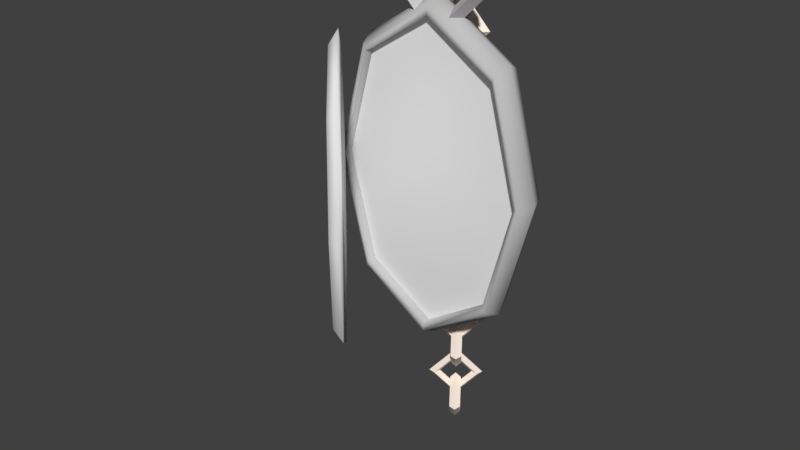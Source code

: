 # Source: Locket.blend  (saved by Blender 2.79.0; exported with 4.5.12 LTS)
import bpy
from mathutils import Matrix  # noqa: F401  (used for matrix-valued properties, if any)

bpy.ops.wm.read_factory_settings(use_empty=True)
scene = bpy.context.scene
scene.name = 'Scene'

# ---- collections
col_collection_1 = bpy.data.collections.new('Collection 1'); scene.collection.children.link(col_collection_1)

# ---- materials (node trees are filled in below, after node groups)
mat_silver = bpy.data.materials.new('Silver')
mat_silver.alpha_threshold = 0.0
mat_silver.use_transparent_shadow = False
mat_silver.diffuse_color = (0.5271, 0.5271, 0.5271, 1.0)
mat_silver.specular_color = (0.5271, 0.5271, 0.5271)
mat_silver.roughness = 0.5
mat_silver.specular_intensity = 0.8
mat_white_gold = bpy.data.materials.new('White Gold')
mat_white_gold.alpha_threshold = 0.0
mat_white_gold.use_transparent_shadow = False
mat_white_gold.diffuse_color = (1.0, 0.8788, 0.7666, 1.0)
mat_white_gold.roughness = 0.5

# ---- material node trees

# ---- world
world_world = bpy.data.worlds.new('World'); scene.world = world_world
world_world.color = (0.05088, 0.05088, 0.05088)
world_world.use_sun_shadow = False
world_world.sun_shadow_jitter_overblur = 0.0
world_world.cycles.sampling_method = 'MANUAL'

# ---- meshes
me_torus = bpy.data.meshes.new('Torus')
me_torus.from_pydata([(1.25, 0.0, 0.0), (1.0, 0.0, 0.25), (0.75, 0.0, 3.062e-17), (1.0, 0.0, -0.25), (9.437e-08, 1.25, 0.0), (7.55e-08, 1.0, 0.25), (5.662e-08, 0.75, 3.062e-17), (7.55e-08, 1.0, -0.25), (-1.25, 1.093e-07, 0.0), (-1.0, 8.742e-08, 0.25), (-0.75, 6.557e-08, 3.062e-17), (-1.0, 8.742e-08, -0.25), (0.4816, -0.5184, 0.25), (0.3612, -0.3888, 3.062e-17), (0.6021, -0.6479, 0.0), (0.4816, -0.5184, -0.25), (-0.5847, -0.6653, 0.0), (-0.4678, -0.5322, -0.25), (-0.4678, -0.5322, 0.25), (-0.3508, -0.3992, 3.062e-17)], [], [(0, 4, 5, 1), (1, 5, 6, 2), (2, 6, 7, 3), (3, 7, 4, 0), (4, 8, 9, 5), (5, 9, 10, 6), (6, 10, 11, 7), (7, 11, 8, 4), (14, 0, 1, 12), (12, 1, 2, 13), (13, 2, 3, 15), (15, 3, 0, 14), (17, 19, 18, 16), (15, 14, 12, 13), (11, 17, 16, 8), (10, 19, 17, 11), (9, 18, 19, 10), (8, 16, 18, 9)])
_uv = me_torus.uv_layers.new(name='UVMap')
_uv.uv.foreach_set('vector', [0.307, 0.0, 0.307, 0.7014, 0.1904, 0.6312, 0.1904, 0.07014, 1.362e-07, 0.5607, 0.0, 2.365e-08, 0.0952, 0.07266, 0.0952, 0.4932, 0.0952, 0.4932, 0.0952, 0.07266, 0.1904, 0.0, 0.1904, 0.5607, 0.5402, 0.6312, 0.5402, 0.07014, 0.6568, 0.0, 0.6568, 0.7014, 0.4236, 0.7014, 0.4236, 0.0, 0.5402, 0.07014, 0.5402, 0.6312, 0.89, 0.373, 0.89, 0.9341, 0.7734, 0.864, 0.7734, 0.4432, 0.6568, 0.864, 0.6568, 0.4432, 0.7734, 0.373, 0.7734, 0.9341, 0.4236, 0.07014, 0.4236, 0.6312, 0.307, 0.7014, 0.307, 0.0, 0.9638, 0.0, 0.9638, 0.3636, 0.8472, 0.2934, 0.8472, 0.002574, 0.6568, 0.7014, 0.6568, 0.9922, 0.5402, 0.9221, 0.5402, 0.7039, 0.4236, 0.9896, 0.4236, 0.7715, 0.5402, 0.7014, 0.5402, 0.9922, 0.0, 0.9217, 7.944e-08, 0.6309, 0.1166, 0.5607, 0.1166, 0.9243, 0.89, 0.535, 0.9899, 0.5499, 0.9899, 0.6591, 0.89, 0.6441, 1.0, 0.373, 1.0, 0.4945, 0.89, 0.535, 0.89, 0.4135, 0.6568, 0.3055, 0.6568, 0.007091, 0.752, 0.0, 0.752, 0.373, 0.307, 0.9299, 0.307, 0.7059, 0.4236, 0.7014, 0.4236, 1.0, 0.307, 0.7014, 0.307, 1.0, 0.1904, 0.9955, 0.1904, 0.7715, 0.752, 0.373, 0.752, 0.0, 0.8472, 0.007091, 0.8472, 0.3055])
me_torus.materials.append(mat_silver)
me_torus.use_remesh_preserve_volume = False
me_torus.use_remesh_preserve_attributes = False
me_torus.use_mirror_vertex_groups = False
me_torus.update()
me_torus_028 = bpy.data.meshes.new('Torus.028')
me_torus_028.from_pydata([(1.25, 0.0, 0.0), (1.0, 0.0, 0.25), (0.75, 0.0, 3.062e-17), (1.0, 0.0, -0.25), (9.437e-08, 1.25, 0.0), (7.55e-08, 1.0, 0.25), (5.662e-08, 0.75, 3.062e-17), (7.55e-08, 1.0, -0.25), (-1.25, 1.093e-07, 0.0), (-1.0, 8.742e-08, 0.25), (-0.75, 6.557e-08, 3.062e-17), (-1.0, 8.742e-08, -0.25), (9.437e-08, -1.25, 0.0), (7.55e-08, -1.0, 0.25), (5.662e-08, -0.75, 3.062e-17), (7.55e-08, -1.0, -0.25)], [], [(0, 4, 5, 1), (1, 5, 6, 2), (2, 6, 7, 3), (3, 7, 4, 0), (4, 8, 9, 5), (5, 9, 10, 6), (6, 10, 11, 7), (7, 11, 8, 4), (8, 12, 13, 9), (9, 13, 14, 10), (10, 14, 15, 11), (11, 15, 12, 8), (12, 0, 1, 13), (13, 1, 2, 14), (14, 2, 3, 15), (15, 3, 0, 12)])
_uv = me_torus_028.uv_layers.new(name='UVMap')
_uv.uv.foreach_set('vector', [0.1, 0.0, 0.1, 0.5556, 1.46e-07, 0.5, 0.0, 0.05556, 0.3, 0.5556, 0.3, 1.0, 0.2, 0.9444, 0.2, 0.6111, 0.3, 0.9444, 0.3, 0.6111, 0.4, 0.5556, 0.4, 1.0, 0.5, 0.5, 0.5, 0.05556, 0.6, 0.0, 0.6, 0.5556, 0.4, 0.5556, 0.4, 0.0, 0.5, 0.05556, 0.5, 0.5, 0.1, 0.5556, 0.1, 1.0, 3.893e-08, 0.9444, 0.0, 0.6111, 0.8, 0.3889, 0.8, 0.05556, 0.9, 0.0, 0.9, 0.4444, 0.2, 0.05556, 0.2, 0.5, 0.1, 0.5556, 0.1, 0.0, 0.4, 0.0, 0.4, 0.5556, 0.3, 0.5, 0.3, 0.05556, 1.0, 0.0, 1.0, 0.4444, 0.9, 0.3889, 0.9, 0.05556, 0.4, 0.9444, 0.4, 0.6111, 0.5, 0.5556, 0.5, 1.0, 0.6, 0.5, 0.6, 0.05556, 0.7, 0.0, 0.7, 0.5556, 0.3, 0.0, 0.3, 0.5556, 0.2, 0.5, 0.2, 0.05556, 0.2, 0.5556, 0.2, 1.0, 0.1, 0.9444, 0.1, 0.6111, 0.8, 0.8333, 0.8, 0.5, 0.9, 0.4444, 0.9, 0.8889, 0.7, 0.5, 0.7, 0.05556, 0.8, 0.0, 0.8, 0.5556])
me_torus_028.materials.append(mat_white_gold)
me_torus_028.use_remesh_preserve_volume = False
me_torus_028.use_remesh_preserve_attributes = False
me_torus_028.use_mirror_vertex_groups = False
me_torus_028.update()
me_torus_027 = bpy.data.meshes.new('Torus.027')
me_torus_027.from_pydata([(1.25, 0.0, 0.0), (1.0, 0.0, 0.25), (0.75, 0.0, 3.062e-17), (1.0, 0.0, -0.25), (9.437e-08, 1.25, 0.0), (7.55e-08, 1.0, 0.25), (5.662e-08, 0.75, 3.062e-17), (7.55e-08, 1.0, -0.25), (-1.25, 1.093e-07, 0.0), (-1.0, 8.742e-08, 0.25), (-0.75, 6.557e-08, 3.062e-17), (-1.0, 8.742e-08, -0.25), (9.437e-08, -1.25, 0.0), (7.55e-08, -1.0, 0.25), (5.662e-08, -0.75, 3.062e-17), (7.55e-08, -1.0, -0.25)], [], [(0, 4, 5, 1), (1, 5, 6, 2), (2, 6, 7, 3), (3, 7, 4, 0), (4, 8, 9, 5), (5, 9, 10, 6), (6, 10, 11, 7), (7, 11, 8, 4), (8, 12, 13, 9), (9, 13, 14, 10), (10, 14, 15, 11), (11, 15, 12, 8), (12, 0, 1, 13), (13, 1, 2, 14), (14, 2, 3, 15), (15, 3, 0, 12)])
_uv = me_torus_027.uv_layers.new(name='UVMap')
_uv.uv.foreach_set('vector', [0.1, 0.0, 0.1, 0.5556, 1.46e-07, 0.5, 0.0, 0.05556, 0.3, 0.5556, 0.3, 1.0, 0.2, 0.9444, 0.2, 0.6111, 0.3, 0.9444, 0.3, 0.6111, 0.4, 0.5556, 0.4, 1.0, 0.5, 0.5, 0.5, 0.05556, 0.6, 0.0, 0.6, 0.5556, 0.4, 0.5556, 0.4, 0.0, 0.5, 0.05556, 0.5, 0.5, 0.1, 0.5556, 0.1, 1.0, 3.893e-08, 0.9444, 0.0, 0.6111, 0.8, 0.3889, 0.8, 0.05556, 0.9, 0.0, 0.9, 0.4444, 0.2, 0.05556, 0.2, 0.5, 0.1, 0.5556, 0.1, 0.0, 0.4, 0.0, 0.4, 0.5556, 0.3, 0.5, 0.3, 0.05556, 1.0, 0.0, 1.0, 0.4444, 0.9, 0.3889, 0.9, 0.05556, 0.4, 0.9444, 0.4, 0.6111, 0.5, 0.5556, 0.5, 1.0, 0.6, 0.5, 0.6, 0.05556, 0.7, 0.0, 0.7, 0.5556, 0.3, 0.0, 0.3, 0.5556, 0.2, 0.5, 0.2, 0.05556, 0.2, 0.5556, 0.2, 1.0, 0.1, 0.9444, 0.1, 0.6111, 0.8, 0.8333, 0.8, 0.5, 0.9, 0.4444, 0.9, 0.8889, 0.7, 0.5, 0.7, 0.05556, 0.8, 0.0, 0.8, 0.5556])
me_torus_027.materials.append(mat_white_gold)
me_torus_027.use_remesh_preserve_volume = False
me_torus_027.use_remesh_preserve_attributes = False
me_torus_027.use_mirror_vertex_groups = False
me_torus_027.update()
me_torus_026 = bpy.data.meshes.new('Torus.026')
me_torus_026.from_pydata([(1.25, 0.0, 0.0), (1.0, 0.0, 0.25), (0.75, 0.0, 3.062e-17), (1.0, 0.0, -0.25), (9.437e-08, 1.25, 0.0), (7.55e-08, 1.0, 0.25), (5.662e-08, 0.75, 3.062e-17), (7.55e-08, 1.0, -0.25), (-1.25, 1.093e-07, 0.0), (-1.0, 8.742e-08, 0.25), (-0.75, 6.557e-08, 3.062e-17), (-1.0, 8.742e-08, -0.25), (9.437e-08, -1.25, 0.0), (7.55e-08, -1.0, 0.25), (5.662e-08, -0.75, 3.062e-17), (7.55e-08, -1.0, -0.25)], [], [(0, 4, 5, 1), (1, 5, 6, 2), (2, 6, 7, 3), (3, 7, 4, 0), (4, 8, 9, 5), (5, 9, 10, 6), (6, 10, 11, 7), (7, 11, 8, 4), (8, 12, 13, 9), (9, 13, 14, 10), (10, 14, 15, 11), (11, 15, 12, 8), (12, 0, 1, 13), (13, 1, 2, 14), (14, 2, 3, 15), (15, 3, 0, 12)])
_uv = me_torus_026.uv_layers.new(name='UVMap')
_uv.uv.foreach_set('vector', [0.1, 0.0, 0.1, 0.5556, 1.46e-07, 0.5, 0.0, 0.05556, 0.3, 0.5556, 0.3, 1.0, 0.2, 0.9444, 0.2, 0.6111, 0.3, 0.9444, 0.3, 0.6111, 0.4, 0.5556, 0.4, 1.0, 0.5, 0.5, 0.5, 0.05556, 0.6, 0.0, 0.6, 0.5556, 0.4, 0.5556, 0.4, 0.0, 0.5, 0.05556, 0.5, 0.5, 0.1, 0.5556, 0.1, 1.0, 3.893e-08, 0.9444, 0.0, 0.6111, 0.8, 0.3889, 0.8, 0.05556, 0.9, 0.0, 0.9, 0.4444, 0.2, 0.05556, 0.2, 0.5, 0.1, 0.5556, 0.1, 0.0, 0.4, 0.0, 0.4, 0.5556, 0.3, 0.5, 0.3, 0.05556, 1.0, 0.0, 1.0, 0.4444, 0.9, 0.3889, 0.9, 0.05556, 0.4, 0.9444, 0.4, 0.6111, 0.5, 0.5556, 0.5, 1.0, 0.6, 0.5, 0.6, 0.05556, 0.7, 0.0, 0.7, 0.5556, 0.3, 0.0, 0.3, 0.5556, 0.2, 0.5, 0.2, 0.05556, 0.2, 0.5556, 0.2, 1.0, 0.1, 0.9444, 0.1, 0.6111, 0.8, 0.8333, 0.8, 0.5, 0.9, 0.4444, 0.9, 0.8889, 0.7, 0.5, 0.7, 0.05556, 0.8, 0.0, 0.8, 0.5556])
me_torus_026.materials.append(mat_white_gold)
me_torus_026.use_remesh_preserve_volume = False
me_torus_026.use_remesh_preserve_attributes = False
me_torus_026.use_mirror_vertex_groups = False
me_torus_026.update()
me_torus_025 = bpy.data.meshes.new('Torus.025')
me_torus_025.from_pydata([(1.25, 0.0, 0.0), (1.0, 0.0, 0.25), (0.75, 0.0, 3.062e-17), (1.0, 0.0, -0.25), (9.437e-08, 1.25, 0.0), (7.55e-08, 1.0, 0.25), (5.662e-08, 0.75, 3.062e-17), (7.55e-08, 1.0, -0.25), (-1.25, 1.093e-07, 0.0), (-1.0, 8.742e-08, 0.25), (-0.75, 6.557e-08, 3.062e-17), (-1.0, 8.742e-08, -0.25), (9.437e-08, -1.25, 0.0), (7.55e-08, -1.0, 0.25), (5.662e-08, -0.75, 3.062e-17), (7.55e-08, -1.0, -0.25)], [], [(0, 4, 5, 1), (1, 5, 6, 2), (2, 6, 7, 3), (3, 7, 4, 0), (4, 8, 9, 5), (5, 9, 10, 6), (6, 10, 11, 7), (7, 11, 8, 4), (8, 12, 13, 9), (9, 13, 14, 10), (10, 14, 15, 11), (11, 15, 12, 8), (12, 0, 1, 13), (13, 1, 2, 14), (14, 2, 3, 15), (15, 3, 0, 12)])
_uv = me_torus_025.uv_layers.new(name='UVMap')
_uv.uv.foreach_set('vector', [0.1, 0.0, 0.1, 0.5556, 1.46e-07, 0.5, 0.0, 0.05556, 0.3, 0.5556, 0.3, 1.0, 0.2, 0.9444, 0.2, 0.6111, 0.3, 0.9444, 0.3, 0.6111, 0.4, 0.5556, 0.4, 1.0, 0.5, 0.5, 0.5, 0.05556, 0.6, 0.0, 0.6, 0.5556, 0.4, 0.5556, 0.4, 0.0, 0.5, 0.05556, 0.5, 0.5, 0.1, 0.5556, 0.1, 1.0, 3.893e-08, 0.9444, 0.0, 0.6111, 0.8, 0.3889, 0.8, 0.05556, 0.9, 0.0, 0.9, 0.4444, 0.2, 0.05556, 0.2, 0.5, 0.1, 0.5556, 0.1, 0.0, 0.4, 0.0, 0.4, 0.5556, 0.3, 0.5, 0.3, 0.05556, 1.0, 0.0, 1.0, 0.4444, 0.9, 0.3889, 0.9, 0.05556, 0.4, 0.9444, 0.4, 0.6111, 0.5, 0.5556, 0.5, 1.0, 0.6, 0.5, 0.6, 0.05556, 0.7, 0.0, 0.7, 0.5556, 0.3, 0.0, 0.3, 0.5556, 0.2, 0.5, 0.2, 0.05556, 0.2, 0.5556, 0.2, 1.0, 0.1, 0.9444, 0.1, 0.6111, 0.8, 0.8333, 0.8, 0.5, 0.9, 0.4444, 0.9, 0.8889, 0.7, 0.5, 0.7, 0.05556, 0.8, 0.0, 0.8, 0.5556])
me_torus_025.materials.append(mat_white_gold)
me_torus_025.use_remesh_preserve_volume = False
me_torus_025.use_remesh_preserve_attributes = False
me_torus_025.use_mirror_vertex_groups = False
me_torus_025.update()
me_torus_024 = bpy.data.meshes.new('Torus.024')
me_torus_024.from_pydata([(1.25, 0.0, 0.0), (1.0, 0.0, 0.25), (0.75, 0.0, 3.062e-17), (1.0, 0.0, -0.25), (9.437e-08, 1.25, 0.0), (7.55e-08, 1.0, 0.25), (5.662e-08, 0.75, 3.062e-17), (7.55e-08, 1.0, -0.25), (-1.25, 1.093e-07, 0.0), (-1.0, 8.742e-08, 0.25), (-0.75, 6.557e-08, 3.062e-17), (-1.0, 8.742e-08, -0.25), (9.437e-08, -1.25, 0.0), (7.55e-08, -1.0, 0.25), (5.662e-08, -0.75, 3.062e-17), (7.55e-08, -1.0, -0.25)], [], [(0, 4, 5, 1), (1, 5, 6, 2), (2, 6, 7, 3), (3, 7, 4, 0), (4, 8, 9, 5), (5, 9, 10, 6), (6, 10, 11, 7), (7, 11, 8, 4), (8, 12, 13, 9), (9, 13, 14, 10), (10, 14, 15, 11), (11, 15, 12, 8), (12, 0, 1, 13), (13, 1, 2, 14), (14, 2, 3, 15), (15, 3, 0, 12)])
_uv = me_torus_024.uv_layers.new(name='UVMap')
_uv.uv.foreach_set('vector', [0.1, 0.0, 0.1, 0.5556, 1.46e-07, 0.5, 0.0, 0.05556, 0.3, 0.5556, 0.3, 1.0, 0.2, 0.9444, 0.2, 0.6111, 0.3, 0.9444, 0.3, 0.6111, 0.4, 0.5556, 0.4, 1.0, 0.5, 0.5, 0.5, 0.05556, 0.6, 0.0, 0.6, 0.5556, 0.4, 0.5556, 0.4, 0.0, 0.5, 0.05556, 0.5, 0.5, 0.1, 0.5556, 0.1, 1.0, 3.893e-08, 0.9444, 0.0, 0.6111, 0.8, 0.3889, 0.8, 0.05556, 0.9, 0.0, 0.9, 0.4444, 0.2, 0.05556, 0.2, 0.5, 0.1, 0.5556, 0.1, 0.0, 0.4, 0.0, 0.4, 0.5556, 0.3, 0.5, 0.3, 0.05556, 1.0, 0.0, 1.0, 0.4444, 0.9, 0.3889, 0.9, 0.05556, 0.4, 0.9444, 0.4, 0.6111, 0.5, 0.5556, 0.5, 1.0, 0.6, 0.5, 0.6, 0.05556, 0.7, 0.0, 0.7, 0.5556, 0.3, 0.0, 0.3, 0.5556, 0.2, 0.5, 0.2, 0.05556, 0.2, 0.5556, 0.2, 1.0, 0.1, 0.9444, 0.1, 0.6111, 0.8, 0.8333, 0.8, 0.5, 0.9, 0.4444, 0.9, 0.8889, 0.7, 0.5, 0.7, 0.05556, 0.8, 0.0, 0.8, 0.5556])
me_torus_024.materials.append(mat_white_gold)
me_torus_024.use_remesh_preserve_volume = False
me_torus_024.use_remesh_preserve_attributes = False
me_torus_024.use_mirror_vertex_groups = False
me_torus_024.update()
me_torus_023 = bpy.data.meshes.new('Torus.023')
me_torus_023.from_pydata([(1.25, 0.0, 0.0), (1.0, 0.0, 0.25), (0.75, 0.0, 3.062e-17), (1.0, 0.0, -0.25), (9.437e-08, 1.25, 0.0), (7.55e-08, 1.0, 0.25), (5.662e-08, 0.75, 3.062e-17), (7.55e-08, 1.0, -0.25), (-1.25, 1.093e-07, 0.0), (-1.0, 8.742e-08, 0.25), (-0.75, 6.557e-08, 3.062e-17), (-1.0, 8.742e-08, -0.25), (9.437e-08, -1.25, 0.0), (7.55e-08, -1.0, 0.25), (5.662e-08, -0.75, 3.062e-17), (7.55e-08, -1.0, -0.25)], [], [(0, 4, 5, 1), (1, 5, 6, 2), (2, 6, 7, 3), (3, 7, 4, 0), (4, 8, 9, 5), (5, 9, 10, 6), (6, 10, 11, 7), (7, 11, 8, 4), (8, 12, 13, 9), (9, 13, 14, 10), (10, 14, 15, 11), (11, 15, 12, 8), (12, 0, 1, 13), (13, 1, 2, 14), (14, 2, 3, 15), (15, 3, 0, 12)])
_uv = me_torus_023.uv_layers.new(name='UVMap')
_uv.uv.foreach_set('vector', [0.1, 0.0, 0.1, 0.5556, 1.46e-07, 0.5, 0.0, 0.05556, 0.3, 0.5556, 0.3, 1.0, 0.2, 0.9444, 0.2, 0.6111, 0.3, 0.9444, 0.3, 0.6111, 0.4, 0.5556, 0.4, 1.0, 0.5, 0.5, 0.5, 0.05556, 0.6, 0.0, 0.6, 0.5556, 0.4, 0.5556, 0.4, 0.0, 0.5, 0.05556, 0.5, 0.5, 0.1, 0.5556, 0.1, 1.0, 3.893e-08, 0.9444, 0.0, 0.6111, 0.8, 0.3889, 0.8, 0.05556, 0.9, 0.0, 0.9, 0.4444, 0.2, 0.05556, 0.2, 0.5, 0.1, 0.5556, 0.1, 0.0, 0.4, 0.0, 0.4, 0.5556, 0.3, 0.5, 0.3, 0.05556, 1.0, 0.0, 1.0, 0.4444, 0.9, 0.3889, 0.9, 0.05556, 0.4, 0.9444, 0.4, 0.6111, 0.5, 0.5556, 0.5, 1.0, 0.6, 0.5, 0.6, 0.05556, 0.7, 0.0, 0.7, 0.5556, 0.3, 0.0, 0.3, 0.5556, 0.2, 0.5, 0.2, 0.05556, 0.2, 0.5556, 0.2, 1.0, 0.1, 0.9444, 0.1, 0.6111, 0.8, 0.8333, 0.8, 0.5, 0.9, 0.4444, 0.9, 0.8889, 0.7, 0.5, 0.7, 0.05556, 0.8, 0.0, 0.8, 0.5556])
me_torus_023.materials.append(mat_white_gold)
me_torus_023.use_remesh_preserve_volume = False
me_torus_023.use_remesh_preserve_attributes = False
me_torus_023.use_mirror_vertex_groups = False
me_torus_023.update()
me_torus_022 = bpy.data.meshes.new('Torus.022')
me_torus_022.from_pydata([(1.25, 0.0, 0.0), (1.0, 0.0, 0.25), (0.75, 0.0, 3.062e-17), (1.0, 0.0, -0.25), (9.437e-08, 1.25, 0.0), (7.55e-08, 1.0, 0.25), (5.662e-08, 0.75, 3.062e-17), (7.55e-08, 1.0, -0.25), (-1.25, 1.093e-07, 0.0), (-1.0, 8.742e-08, 0.25), (-0.75, 6.557e-08, 3.062e-17), (-1.0, 8.742e-08, -0.25), (9.437e-08, -1.25, 0.0), (7.55e-08, -1.0, 0.25), (5.662e-08, -0.75, 3.062e-17), (7.55e-08, -1.0, -0.25)], [], [(0, 4, 5, 1), (1, 5, 6, 2), (2, 6, 7, 3), (3, 7, 4, 0), (4, 8, 9, 5), (5, 9, 10, 6), (6, 10, 11, 7), (7, 11, 8, 4), (8, 12, 13, 9), (9, 13, 14, 10), (10, 14, 15, 11), (11, 15, 12, 8), (12, 0, 1, 13), (13, 1, 2, 14), (14, 2, 3, 15), (15, 3, 0, 12)])
_uv = me_torus_022.uv_layers.new(name='UVMap')
_uv.uv.foreach_set('vector', [0.1, 0.0, 0.1, 0.5556, 1.46e-07, 0.5, 0.0, 0.05556, 0.3, 0.5556, 0.3, 1.0, 0.2, 0.9444, 0.2, 0.6111, 0.3, 0.9444, 0.3, 0.6111, 0.4, 0.5556, 0.4, 1.0, 0.5, 0.5, 0.5, 0.05556, 0.6, 0.0, 0.6, 0.5556, 0.4, 0.5556, 0.4, 0.0, 0.5, 0.05556, 0.5, 0.5, 0.1, 0.5556, 0.1, 1.0, 3.893e-08, 0.9444, 0.0, 0.6111, 0.8, 0.3889, 0.8, 0.05556, 0.9, 0.0, 0.9, 0.4444, 0.2, 0.05556, 0.2, 0.5, 0.1, 0.5556, 0.1, 0.0, 0.4, 0.0, 0.4, 0.5556, 0.3, 0.5, 0.3, 0.05556, 1.0, 0.0, 1.0, 0.4444, 0.9, 0.3889, 0.9, 0.05556, 0.4, 0.9444, 0.4, 0.6111, 0.5, 0.5556, 0.5, 1.0, 0.6, 0.5, 0.6, 0.05556, 0.7, 0.0, 0.7, 0.5556, 0.3, 0.0, 0.3, 0.5556, 0.2, 0.5, 0.2, 0.05556, 0.2, 0.5556, 0.2, 1.0, 0.1, 0.9444, 0.1, 0.6111, 0.8, 0.8333, 0.8, 0.5, 0.9, 0.4444, 0.9, 0.8889, 0.7, 0.5, 0.7, 0.05556, 0.8, 0.0, 0.8, 0.5556])
me_torus_022.materials.append(mat_white_gold)
me_torus_022.use_remesh_preserve_volume = False
me_torus_022.use_remesh_preserve_attributes = False
me_torus_022.use_mirror_vertex_groups = False
me_torus_022.update()
me_torus_021 = bpy.data.meshes.new('Torus.021')
me_torus_021.from_pydata([(1.25, 0.0, 0.0), (1.0, 0.0, 0.25), (0.75, 0.0, 3.062e-17), (1.0, 0.0, -0.25), (9.437e-08, 1.25, 0.0), (7.55e-08, 1.0, 0.25), (5.662e-08, 0.75, 3.062e-17), (7.55e-08, 1.0, -0.25), (-1.25, 1.093e-07, 0.0), (-1.0, 8.742e-08, 0.25), (-0.75, 6.557e-08, 3.062e-17), (-1.0, 8.742e-08, -0.25), (9.437e-08, -1.25, 0.0), (7.55e-08, -1.0, 0.25), (5.662e-08, -0.75, 3.062e-17), (7.55e-08, -1.0, -0.25)], [], [(0, 4, 5, 1), (1, 5, 6, 2), (2, 6, 7, 3), (3, 7, 4, 0), (4, 8, 9, 5), (5, 9, 10, 6), (6, 10, 11, 7), (7, 11, 8, 4), (8, 12, 13, 9), (9, 13, 14, 10), (10, 14, 15, 11), (11, 15, 12, 8), (12, 0, 1, 13), (13, 1, 2, 14), (14, 2, 3, 15), (15, 3, 0, 12)])
_uv = me_torus_021.uv_layers.new(name='UVMap')
_uv.uv.foreach_set('vector', [0.1, 0.0, 0.1, 0.5556, 1.46e-07, 0.5, 0.0, 0.05556, 0.3, 0.5556, 0.3, 1.0, 0.2, 0.9444, 0.2, 0.6111, 0.3, 0.9444, 0.3, 0.6111, 0.4, 0.5556, 0.4, 1.0, 0.5, 0.5, 0.5, 0.05556, 0.6, 0.0, 0.6, 0.5556, 0.4, 0.5556, 0.4, 0.0, 0.5, 0.05556, 0.5, 0.5, 0.1, 0.5556, 0.1, 1.0, 3.893e-08, 0.9444, 0.0, 0.6111, 0.8, 0.3889, 0.8, 0.05556, 0.9, 0.0, 0.9, 0.4444, 0.2, 0.05556, 0.2, 0.5, 0.1, 0.5556, 0.1, 0.0, 0.4, 0.0, 0.4, 0.5556, 0.3, 0.5, 0.3, 0.05556, 1.0, 0.0, 1.0, 0.4444, 0.9, 0.3889, 0.9, 0.05556, 0.4, 0.9444, 0.4, 0.6111, 0.5, 0.5556, 0.5, 1.0, 0.6, 0.5, 0.6, 0.05556, 0.7, 0.0, 0.7, 0.5556, 0.3, 0.0, 0.3, 0.5556, 0.2, 0.5, 0.2, 0.05556, 0.2, 0.5556, 0.2, 1.0, 0.1, 0.9444, 0.1, 0.6111, 0.8, 0.8333, 0.8, 0.5, 0.9, 0.4444, 0.9, 0.8889, 0.7, 0.5, 0.7, 0.05556, 0.8, 0.0, 0.8, 0.5556])
me_torus_021.materials.append(mat_white_gold)
me_torus_021.use_remesh_preserve_volume = False
me_torus_021.use_remesh_preserve_attributes = False
me_torus_021.use_mirror_vertex_groups = False
me_torus_021.update()
me_torus_020 = bpy.data.meshes.new('Torus.020')
me_torus_020.from_pydata([(1.25, 0.0, 0.0), (1.0, 0.0, 0.25), (0.75, 0.0, 3.062e-17), (1.0, 0.0, -0.25), (9.437e-08, 1.25, 0.0), (7.55e-08, 1.0, 0.25), (5.662e-08, 0.75, 3.062e-17), (7.55e-08, 1.0, -0.25), (-1.25, 1.093e-07, 0.0), (-1.0, 8.742e-08, 0.25), (-0.75, 6.557e-08, 3.062e-17), (-1.0, 8.742e-08, -0.25), (9.437e-08, -1.25, 0.0), (7.55e-08, -1.0, 0.25), (5.662e-08, -0.75, 3.062e-17), (7.55e-08, -1.0, -0.25)], [], [(0, 4, 5, 1), (1, 5, 6, 2), (2, 6, 7, 3), (3, 7, 4, 0), (4, 8, 9, 5), (5, 9, 10, 6), (6, 10, 11, 7), (7, 11, 8, 4), (8, 12, 13, 9), (9, 13, 14, 10), (10, 14, 15, 11), (11, 15, 12, 8), (12, 0, 1, 13), (13, 1, 2, 14), (14, 2, 3, 15), (15, 3, 0, 12)])
_uv = me_torus_020.uv_layers.new(name='UVMap')
_uv.uv.foreach_set('vector', [0.1, 0.0, 0.1, 0.5556, 1.46e-07, 0.5, 0.0, 0.05556, 0.3, 0.5556, 0.3, 1.0, 0.2, 0.9444, 0.2, 0.6111, 0.3, 0.9444, 0.3, 0.6111, 0.4, 0.5556, 0.4, 1.0, 0.5, 0.5, 0.5, 0.05556, 0.6, 0.0, 0.6, 0.5556, 0.4, 0.5556, 0.4, 0.0, 0.5, 0.05556, 0.5, 0.5, 0.1, 0.5556, 0.1, 1.0, 3.893e-08, 0.9444, 0.0, 0.6111, 0.8, 0.3889, 0.8, 0.05556, 0.9, 0.0, 0.9, 0.4444, 0.2, 0.05556, 0.2, 0.5, 0.1, 0.5556, 0.1, 0.0, 0.4, 0.0, 0.4, 0.5556, 0.3, 0.5, 0.3, 0.05556, 1.0, 0.0, 1.0, 0.4444, 0.9, 0.3889, 0.9, 0.05556, 0.4, 0.9444, 0.4, 0.6111, 0.5, 0.5556, 0.5, 1.0, 0.6, 0.5, 0.6, 0.05556, 0.7, 0.0, 0.7, 0.5556, 0.3, 0.0, 0.3, 0.5556, 0.2, 0.5, 0.2, 0.05556, 0.2, 0.5556, 0.2, 1.0, 0.1, 0.9444, 0.1, 0.6111, 0.8, 0.8333, 0.8, 0.5, 0.9, 0.4444, 0.9, 0.8889, 0.7, 0.5, 0.7, 0.05556, 0.8, 0.0, 0.8, 0.5556])
me_torus_020.materials.append(mat_white_gold)
me_torus_020.use_remesh_preserve_volume = False
me_torus_020.use_remesh_preserve_attributes = False
me_torus_020.use_mirror_vertex_groups = False
me_torus_020.update()
me_torus_019 = bpy.data.meshes.new('Torus.019')
me_torus_019.from_pydata([(1.25, 0.0, 0.0), (1.0, 0.0, 0.25), (0.75, 0.0, 3.062e-17), (1.0, 0.0, -0.25), (9.437e-08, 1.25, 0.0), (7.55e-08, 1.0, 0.25), (5.662e-08, 0.75, 3.062e-17), (7.55e-08, 1.0, -0.25), (-1.25, 1.093e-07, 0.0), (-1.0, 8.742e-08, 0.25), (-0.75, 6.557e-08, 3.062e-17), (-1.0, 8.742e-08, -0.25), (9.437e-08, -1.25, 0.0), (7.55e-08, -1.0, 0.25), (5.662e-08, -0.75, 3.062e-17), (7.55e-08, -1.0, -0.25)], [], [(0, 4, 5, 1), (1, 5, 6, 2), (2, 6, 7, 3), (3, 7, 4, 0), (4, 8, 9, 5), (5, 9, 10, 6), (6, 10, 11, 7), (7, 11, 8, 4), (8, 12, 13, 9), (9, 13, 14, 10), (10, 14, 15, 11), (11, 15, 12, 8), (12, 0, 1, 13), (13, 1, 2, 14), (14, 2, 3, 15), (15, 3, 0, 12)])
_uv = me_torus_019.uv_layers.new(name='UVMap')
_uv.uv.foreach_set('vector', [0.1, 0.0, 0.1, 0.5556, 1.46e-07, 0.5, 0.0, 0.05556, 0.3, 0.5556, 0.3, 1.0, 0.2, 0.9444, 0.2, 0.6111, 0.3, 0.9444, 0.3, 0.6111, 0.4, 0.5556, 0.4, 1.0, 0.5, 0.5, 0.5, 0.05556, 0.6, 0.0, 0.6, 0.5556, 0.4, 0.5556, 0.4, 0.0, 0.5, 0.05556, 0.5, 0.5, 0.1, 0.5556, 0.1, 1.0, 3.893e-08, 0.9444, 0.0, 0.6111, 0.8, 0.3889, 0.8, 0.05556, 0.9, 0.0, 0.9, 0.4444, 0.2, 0.05556, 0.2, 0.5, 0.1, 0.5556, 0.1, 0.0, 0.4, 0.0, 0.4, 0.5556, 0.3, 0.5, 0.3, 0.05556, 1.0, 0.0, 1.0, 0.4444, 0.9, 0.3889, 0.9, 0.05556, 0.4, 0.9444, 0.4, 0.6111, 0.5, 0.5556, 0.5, 1.0, 0.6, 0.5, 0.6, 0.05556, 0.7, 0.0, 0.7, 0.5556, 0.3, 0.0, 0.3, 0.5556, 0.2, 0.5, 0.2, 0.05556, 0.2, 0.5556, 0.2, 1.0, 0.1, 0.9444, 0.1, 0.6111, 0.8, 0.8333, 0.8, 0.5, 0.9, 0.4444, 0.9, 0.8889, 0.7, 0.5, 0.7, 0.05556, 0.8, 0.0, 0.8, 0.5556])
me_torus_019.materials.append(mat_white_gold)
me_torus_019.use_remesh_preserve_volume = False
me_torus_019.use_remesh_preserve_attributes = False
me_torus_019.use_mirror_vertex_groups = False
me_torus_019.update()
me_torus_007 = bpy.data.meshes.new('Torus.007')
me_torus_007.from_pydata([(1.25, 0.0, 0.0), (1.0, 0.0, 0.25), (0.75, 0.0, 3.062e-17), (1.0, 0.0, -0.25), (9.437e-08, 1.25, 0.0), (7.55e-08, 1.0, 0.25), (5.662e-08, 0.75, 3.062e-17), (7.55e-08, 1.0, -0.25), (-1.25, 1.093e-07, 0.0), (-1.0, 8.742e-08, 0.25), (-0.75, 6.557e-08, 3.062e-17), (-1.0, 8.742e-08, -0.25), (9.437e-08, -1.25, 0.0), (7.55e-08, -1.0, 0.25), (5.662e-08, -0.75, 3.062e-17), (7.55e-08, -1.0, -0.25)], [], [(0, 4, 5, 1), (1, 5, 6, 2), (2, 6, 7, 3), (3, 7, 4, 0), (4, 8, 9, 5), (5, 9, 10, 6), (6, 10, 11, 7), (7, 11, 8, 4), (8, 12, 13, 9), (9, 13, 14, 10), (10, 14, 15, 11), (11, 15, 12, 8), (12, 0, 1, 13), (13, 1, 2, 14), (14, 2, 3, 15), (15, 3, 0, 12)])
_uv = me_torus_007.uv_layers.new(name='UVMap')
_uv.uv.foreach_set('vector', [0.1, 0.0, 0.1, 0.5556, 1.46e-07, 0.5, 0.0, 0.05556, 0.3, 0.5556, 0.3, 1.0, 0.2, 0.9444, 0.2, 0.6111, 0.3, 0.9444, 0.3, 0.6111, 0.4, 0.5556, 0.4, 1.0, 0.5, 0.5, 0.5, 0.05556, 0.6, 0.0, 0.6, 0.5556, 0.4, 0.5556, 0.4, 0.0, 0.5, 0.05556, 0.5, 0.5, 0.1, 0.5556, 0.1, 1.0, 3.893e-08, 0.9444, 0.0, 0.6111, 0.8, 0.3889, 0.8, 0.05556, 0.9, 0.0, 0.9, 0.4444, 0.2, 0.05556, 0.2, 0.5, 0.1, 0.5556, 0.1, 0.0, 0.4, 0.0, 0.4, 0.5556, 0.3, 0.5, 0.3, 0.05556, 1.0, 0.0, 1.0, 0.4444, 0.9, 0.3889, 0.9, 0.05556, 0.4, 0.9444, 0.4, 0.6111, 0.5, 0.5556, 0.5, 1.0, 0.6, 0.5, 0.6, 0.05556, 0.7, 0.0, 0.7, 0.5556, 0.3, 0.0, 0.3, 0.5556, 0.2, 0.5, 0.2, 0.05556, 0.2, 0.5556, 0.2, 1.0, 0.1, 0.9444, 0.1, 0.6111, 0.8, 0.8333, 0.8, 0.5, 0.9, 0.4444, 0.9, 0.8889, 0.7, 0.5, 0.7, 0.05556, 0.8, 0.0, 0.8, 0.5556])
me_torus_007.materials.append(mat_white_gold)
me_torus_007.use_remesh_preserve_volume = False
me_torus_007.use_remesh_preserve_attributes = False
me_torus_007.use_mirror_vertex_groups = False
me_torus_007.update()
me_torus_006 = bpy.data.meshes.new('Torus.006')
me_torus_006.from_pydata([(1.25, 0.0, 0.0), (1.0, 0.0, 0.25), (0.75, 0.0, 3.062e-17), (1.0, 0.0, -0.25), (9.437e-08, 1.25, 0.0), (7.55e-08, 1.0, 0.25), (5.662e-08, 0.75, 3.062e-17), (7.55e-08, 1.0, -0.25), (-1.25, 1.093e-07, 0.0), (-1.0, 8.742e-08, 0.25), (-0.75, 6.557e-08, 3.062e-17), (-1.0, 8.742e-08, -0.25), (9.437e-08, -1.25, 0.0), (7.55e-08, -1.0, 0.25), (5.662e-08, -0.75, 3.062e-17), (7.55e-08, -1.0, -0.25)], [], [(0, 4, 5, 1), (1, 5, 6, 2), (2, 6, 7, 3), (3, 7, 4, 0), (4, 8, 9, 5), (5, 9, 10, 6), (6, 10, 11, 7), (7, 11, 8, 4), (8, 12, 13, 9), (9, 13, 14, 10), (10, 14, 15, 11), (11, 15, 12, 8), (12, 0, 1, 13), (13, 1, 2, 14), (14, 2, 3, 15), (15, 3, 0, 12)])
_uv = me_torus_006.uv_layers.new(name='UVMap')
_uv.uv.foreach_set('vector', [0.1, 0.0, 0.1, 0.5556, 1.46e-07, 0.5, 0.0, 0.05556, 0.3, 0.5556, 0.3, 1.0, 0.2, 0.9444, 0.2, 0.6111, 0.3, 0.9444, 0.3, 0.6111, 0.4, 0.5556, 0.4, 1.0, 0.5, 0.5, 0.5, 0.05556, 0.6, 0.0, 0.6, 0.5556, 0.4, 0.5556, 0.4, 0.0, 0.5, 0.05556, 0.5, 0.5, 0.1, 0.5556, 0.1, 1.0, 3.893e-08, 0.9444, 0.0, 0.6111, 0.8, 0.3889, 0.8, 0.05556, 0.9, 0.0, 0.9, 0.4444, 0.2, 0.05556, 0.2, 0.5, 0.1, 0.5556, 0.1, 0.0, 0.4, 0.0, 0.4, 0.5556, 0.3, 0.5, 0.3, 0.05556, 1.0, 0.0, 1.0, 0.4444, 0.9, 0.3889, 0.9, 0.05556, 0.4, 0.9444, 0.4, 0.6111, 0.5, 0.5556, 0.5, 1.0, 0.6, 0.5, 0.6, 0.05556, 0.7, 0.0, 0.7, 0.5556, 0.3, 0.0, 0.3, 0.5556, 0.2, 0.5, 0.2, 0.05556, 0.2, 0.5556, 0.2, 1.0, 0.1, 0.9444, 0.1, 0.6111, 0.8, 0.8333, 0.8, 0.5, 0.9, 0.4444, 0.9, 0.8889, 0.7, 0.5, 0.7, 0.05556, 0.8, 0.0, 0.8, 0.5556])
me_torus_006.materials.append(mat_white_gold)
me_torus_006.use_remesh_preserve_volume = False
me_torus_006.use_remesh_preserve_attributes = False
me_torus_006.use_mirror_vertex_groups = False
me_torus_006.update()
me_torus_005 = bpy.data.meshes.new('Torus.005')
me_torus_005.from_pydata([(1.25, 0.0, 0.0), (1.0, 0.0, 0.25), (0.75, 0.0, 3.062e-17), (1.0, 0.0, -0.25), (9.437e-08, 1.25, 0.0), (7.55e-08, 1.0, 0.25), (5.662e-08, 0.75, 3.062e-17), (7.55e-08, 1.0, -0.25), (-1.25, 1.093e-07, 0.0), (-1.0, 8.742e-08, 0.25), (-0.75, 6.557e-08, 3.062e-17), (-1.0, 8.742e-08, -0.25), (9.437e-08, -1.25, 0.0), (7.55e-08, -1.0, 0.25), (5.662e-08, -0.75, 3.062e-17), (7.55e-08, -1.0, -0.25)], [], [(0, 4, 5, 1), (1, 5, 6, 2), (2, 6, 7, 3), (3, 7, 4, 0), (4, 8, 9, 5), (5, 9, 10, 6), (6, 10, 11, 7), (7, 11, 8, 4), (8, 12, 13, 9), (9, 13, 14, 10), (10, 14, 15, 11), (11, 15, 12, 8), (12, 0, 1, 13), (13, 1, 2, 14), (14, 2, 3, 15), (15, 3, 0, 12)])
_uv = me_torus_005.uv_layers.new(name='UVMap')
_uv.uv.foreach_set('vector', [0.1, 0.0, 0.1, 0.5556, 1.46e-07, 0.5, 0.0, 0.05556, 0.3, 0.5556, 0.3, 1.0, 0.2, 0.9444, 0.2, 0.6111, 0.3, 0.9444, 0.3, 0.6111, 0.4, 0.5556, 0.4, 1.0, 0.5, 0.5, 0.5, 0.05556, 0.6, 0.0, 0.6, 0.5556, 0.4, 0.5556, 0.4, 0.0, 0.5, 0.05556, 0.5, 0.5, 0.1, 0.5556, 0.1, 1.0, 3.893e-08, 0.9444, 0.0, 0.6111, 0.8, 0.3889, 0.8, 0.05556, 0.9, 0.0, 0.9, 0.4444, 0.2, 0.05556, 0.2, 0.5, 0.1, 0.5556, 0.1, 0.0, 0.4, 0.0, 0.4, 0.5556, 0.3, 0.5, 0.3, 0.05556, 1.0, 0.0, 1.0, 0.4444, 0.9, 0.3889, 0.9, 0.05556, 0.4, 0.9444, 0.4, 0.6111, 0.5, 0.5556, 0.5, 1.0, 0.6, 0.5, 0.6, 0.05556, 0.7, 0.0, 0.7, 0.5556, 0.3, 0.0, 0.3, 0.5556, 0.2, 0.5, 0.2, 0.05556, 0.2, 0.5556, 0.2, 1.0, 0.1, 0.9444, 0.1, 0.6111, 0.8, 0.8333, 0.8, 0.5, 0.9, 0.4444, 0.9, 0.8889, 0.7, 0.5, 0.7, 0.05556, 0.8, 0.0, 0.8, 0.5556])
me_torus_005.materials.append(mat_white_gold)
me_torus_005.use_remesh_preserve_volume = False
me_torus_005.use_remesh_preserve_attributes = False
me_torus_005.use_mirror_vertex_groups = False
me_torus_005.update()
me_torus_004 = bpy.data.meshes.new('Torus.004')
me_torus_004.from_pydata([(1.25, 0.0, 0.0), (1.0, 0.0, 0.25), (0.75, 0.0, 3.062e-17), (1.0, 0.0, -0.25), (9.437e-08, 1.25, 0.0), (7.55e-08, 1.0, 0.25), (5.662e-08, 0.75, 3.062e-17), (7.55e-08, 1.0, -0.25), (-1.25, 1.093e-07, 0.0), (-1.0, 8.742e-08, 0.25), (-0.75, 6.557e-08, 3.062e-17), (-1.0, 8.742e-08, -0.25), (9.437e-08, -1.25, 0.0), (7.55e-08, -1.0, 0.25), (5.662e-08, -0.75, 3.062e-17), (7.55e-08, -1.0, -0.25)], [], [(0, 4, 5, 1), (1, 5, 6, 2), (2, 6, 7, 3), (3, 7, 4, 0), (4, 8, 9, 5), (5, 9, 10, 6), (6, 10, 11, 7), (7, 11, 8, 4), (8, 12, 13, 9), (9, 13, 14, 10), (10, 14, 15, 11), (11, 15, 12, 8), (12, 0, 1, 13), (13, 1, 2, 14), (14, 2, 3, 15), (15, 3, 0, 12)])
_uv = me_torus_004.uv_layers.new(name='UVMap')
_uv.uv.foreach_set('vector', [0.1, 0.0, 0.1, 0.5556, 1.46e-07, 0.5, 0.0, 0.05556, 0.3, 0.5556, 0.3, 1.0, 0.2, 0.9444, 0.2, 0.6111, 0.3, 0.9444, 0.3, 0.6111, 0.4, 0.5556, 0.4, 1.0, 0.5, 0.5, 0.5, 0.05556, 0.6, 0.0, 0.6, 0.5556, 0.4, 0.5556, 0.4, 0.0, 0.5, 0.05556, 0.5, 0.5, 0.1, 0.5556, 0.1, 1.0, 3.893e-08, 0.9444, 0.0, 0.6111, 0.8, 0.3889, 0.8, 0.05556, 0.9, 0.0, 0.9, 0.4444, 0.2, 0.05556, 0.2, 0.5, 0.1, 0.5556, 0.1, 0.0, 0.4, 0.0, 0.4, 0.5556, 0.3, 0.5, 0.3, 0.05556, 1.0, 0.0, 1.0, 0.4444, 0.9, 0.3889, 0.9, 0.05556, 0.4, 0.9444, 0.4, 0.6111, 0.5, 0.5556, 0.5, 1.0, 0.6, 0.5, 0.6, 0.05556, 0.7, 0.0, 0.7, 0.5556, 0.3, 0.0, 0.3, 0.5556, 0.2, 0.5, 0.2, 0.05556, 0.2, 0.5556, 0.2, 1.0, 0.1, 0.9444, 0.1, 0.6111, 0.8, 0.8333, 0.8, 0.5, 0.9, 0.4444, 0.9, 0.8889, 0.7, 0.5, 0.7, 0.05556, 0.8, 0.0, 0.8, 0.5556])
me_torus_004.materials.append(mat_white_gold)
me_torus_004.use_remesh_preserve_volume = False
me_torus_004.use_remesh_preserve_attributes = False
me_torus_004.use_mirror_vertex_groups = False
me_torus_004.update()
me_torus_003 = bpy.data.meshes.new('Torus.003')
me_torus_003.from_pydata([(1.25, 0.0, 0.0), (1.0, 0.0, 0.25), (0.75, 0.0, 3.062e-17), (1.0, 0.0, -0.25), (9.437e-08, 1.25, 0.0), (7.55e-08, 1.0, 0.25), (5.662e-08, 0.75, 3.062e-17), (7.55e-08, 1.0, -0.25), (-1.25, 1.093e-07, 0.0), (-1.0, 8.742e-08, 0.25), (-0.75, 6.557e-08, 3.062e-17), (-1.0, 8.742e-08, -0.25), (9.437e-08, -1.25, 0.0), (7.55e-08, -1.0, 0.25), (5.662e-08, -0.75, 3.062e-17), (7.55e-08, -1.0, -0.25)], [], [(0, 4, 5, 1), (1, 5, 6, 2), (2, 6, 7, 3), (3, 7, 4, 0), (4, 8, 9, 5), (5, 9, 10, 6), (6, 10, 11, 7), (7, 11, 8, 4), (8, 12, 13, 9), (9, 13, 14, 10), (10, 14, 15, 11), (11, 15, 12, 8), (12, 0, 1, 13), (13, 1, 2, 14), (14, 2, 3, 15), (15, 3, 0, 12)])
_uv = me_torus_003.uv_layers.new(name='UVMap')
_uv.uv.foreach_set('vector', [0.1, 0.0, 0.1, 0.5556, 1.46e-07, 0.5, 0.0, 0.05556, 0.3, 0.5556, 0.3, 1.0, 0.2, 0.9444, 0.2, 0.6111, 0.3, 0.9444, 0.3, 0.6111, 0.4, 0.5556, 0.4, 1.0, 0.5, 0.5, 0.5, 0.05556, 0.6, 0.0, 0.6, 0.5556, 0.4, 0.5556, 0.4, 0.0, 0.5, 0.05556, 0.5, 0.5, 0.1, 0.5556, 0.1, 1.0, 3.893e-08, 0.9444, 0.0, 0.6111, 0.8, 0.3889, 0.8, 0.05556, 0.9, 0.0, 0.9, 0.4444, 0.2, 0.05556, 0.2, 0.5, 0.1, 0.5556, 0.1, 0.0, 0.4, 0.0, 0.4, 0.5556, 0.3, 0.5, 0.3, 0.05556, 1.0, 0.0, 1.0, 0.4444, 0.9, 0.3889, 0.9, 0.05556, 0.4, 0.9444, 0.4, 0.6111, 0.5, 0.5556, 0.5, 1.0, 0.6, 0.5, 0.6, 0.05556, 0.7, 0.0, 0.7, 0.5556, 0.3, 0.0, 0.3, 0.5556, 0.2, 0.5, 0.2, 0.05556, 0.2, 0.5556, 0.2, 1.0, 0.1, 0.9444, 0.1, 0.6111, 0.8, 0.8333, 0.8, 0.5, 0.9, 0.4444, 0.9, 0.8889, 0.7, 0.5, 0.7, 0.05556, 0.8, 0.0, 0.8, 0.5556])
me_torus_003.materials.append(mat_white_gold)
me_torus_003.use_remesh_preserve_volume = False
me_torus_003.use_remesh_preserve_attributes = False
me_torus_003.use_mirror_vertex_groups = False
me_torus_003.update()
me_torus_002 = bpy.data.meshes.new('Torus.002')
me_torus_002.from_pydata([(1.25, 0.0, 0.0), (1.0, 0.0, 0.25), (0.75, 0.0, 3.062e-17), (1.0, 0.0, -0.25), (9.437e-08, 1.25, 0.0), (7.55e-08, 1.0, 0.25), (5.662e-08, 0.75, 3.062e-17), (7.55e-08, 1.0, -0.25), (-1.25, 1.093e-07, 0.0), (-1.0, 8.742e-08, 0.25), (-0.75, 6.557e-08, 3.062e-17), (-1.0, 8.742e-08, -0.25), (9.437e-08, -1.25, 0.0), (7.55e-08, -1.0, 0.25), (5.662e-08, -0.75, 3.062e-17), (7.55e-08, -1.0, -0.25)], [], [(0, 4, 5, 1), (1, 5, 6, 2), (2, 6, 7, 3), (3, 7, 4, 0), (4, 8, 9, 5), (5, 9, 10, 6), (6, 10, 11, 7), (7, 11, 8, 4), (8, 12, 13, 9), (9, 13, 14, 10), (10, 14, 15, 11), (11, 15, 12, 8), (12, 0, 1, 13), (13, 1, 2, 14), (14, 2, 3, 15), (15, 3, 0, 12)])
_uv = me_torus_002.uv_layers.new(name='UVMap')
_uv.uv.foreach_set('vector', [0.1, 0.0, 0.1, 0.5556, 1.46e-07, 0.5, 0.0, 0.05556, 0.3, 0.5556, 0.3, 1.0, 0.2, 0.9444, 0.2, 0.6111, 0.3, 0.9444, 0.3, 0.6111, 0.4, 0.5556, 0.4, 1.0, 0.5, 0.5, 0.5, 0.05556, 0.6, 0.0, 0.6, 0.5556, 0.4, 0.5556, 0.4, 0.0, 0.5, 0.05556, 0.5, 0.5, 0.1, 0.5556, 0.1, 1.0, 3.893e-08, 0.9444, 0.0, 0.6111, 0.8, 0.3889, 0.8, 0.05556, 0.9, 0.0, 0.9, 0.4444, 0.2, 0.05556, 0.2, 0.5, 0.1, 0.5556, 0.1, 0.0, 0.4, 0.0, 0.4, 0.5556, 0.3, 0.5, 0.3, 0.05556, 1.0, 0.0, 1.0, 0.4444, 0.9, 0.3889, 0.9, 0.05556, 0.4, 0.9444, 0.4, 0.6111, 0.5, 0.5556, 0.5, 1.0, 0.6, 0.5, 0.6, 0.05556, 0.7, 0.0, 0.7, 0.5556, 0.3, 0.0, 0.3, 0.5556, 0.2, 0.5, 0.2, 0.05556, 0.2, 0.5556, 0.2, 1.0, 0.1, 0.9444, 0.1, 0.6111, 0.8, 0.8333, 0.8, 0.5, 0.9, 0.4444, 0.9, 0.8889, 0.7, 0.5, 0.7, 0.05556, 0.8, 0.0, 0.8, 0.5556])
me_torus_002.materials.append(mat_white_gold)
me_torus_002.use_remesh_preserve_volume = False
me_torus_002.use_remesh_preserve_attributes = False
me_torus_002.use_mirror_vertex_groups = False
me_torus_002.update()
me_torus_001 = bpy.data.meshes.new('Torus.001')
me_torus_001.from_pydata([(1.25, 0.0, 0.0), (1.0, 0.0, 0.25), (0.75, 0.0, 3.062e-17), (1.0, 0.0, -0.25), (9.437e-08, 1.25, 0.0), (7.55e-08, 1.0, 0.25), (5.662e-08, 0.75, 3.062e-17), (7.55e-08, 1.0, -0.25), (-1.25, 1.093e-07, 0.0), (-1.0, 8.742e-08, 0.25), (-0.75, 6.557e-08, 3.062e-17), (-1.0, 8.742e-08, -0.25), (9.437e-08, -1.25, 0.0), (7.55e-08, -1.0, 0.25), (5.662e-08, -0.75, 3.062e-17), (7.55e-08, -1.0, -0.25)], [], [(0, 4, 5, 1), (1, 5, 6, 2), (2, 6, 7, 3), (3, 7, 4, 0), (4, 8, 9, 5), (5, 9, 10, 6), (6, 10, 11, 7), (7, 11, 8, 4), (8, 12, 13, 9), (9, 13, 14, 10), (10, 14, 15, 11), (11, 15, 12, 8), (12, 0, 1, 13), (13, 1, 2, 14), (14, 2, 3, 15), (15, 3, 0, 12)])
_uv = me_torus_001.uv_layers.new(name='UVMap')
_uv.uv.foreach_set('vector', [0.1, 0.0, 0.1, 0.5556, 1.46e-07, 0.5, 0.0, 0.05556, 0.3, 0.5556, 0.3, 1.0, 0.2, 0.9444, 0.2, 0.6111, 0.3, 0.9444, 0.3, 0.6111, 0.4, 0.5556, 0.4, 1.0, 0.5, 0.5, 0.5, 0.05556, 0.6, 0.0, 0.6, 0.5556, 0.4, 0.5556, 0.4, 0.0, 0.5, 0.05556, 0.5, 0.5, 0.1, 0.5556, 0.1, 1.0, 3.893e-08, 0.9444, 0.0, 0.6111, 0.8, 0.3889, 0.8, 0.05556, 0.9, 0.0, 0.9, 0.4444, 0.2, 0.05556, 0.2, 0.5, 0.1, 0.5556, 0.1, 0.0, 0.4, 0.0, 0.4, 0.5556, 0.3, 0.5, 0.3, 0.05556, 1.0, 0.0, 1.0, 0.4444, 0.9, 0.3889, 0.9, 0.05556, 0.4, 0.9444, 0.4, 0.6111, 0.5, 0.5556, 0.5, 1.0, 0.6, 0.5, 0.6, 0.05556, 0.7, 0.0, 0.7, 0.5556, 0.3, 0.0, 0.3, 0.5556, 0.2, 0.5, 0.2, 0.05556, 0.2, 0.5556, 0.2, 1.0, 0.1, 0.9444, 0.1, 0.6111, 0.8, 0.8333, 0.8, 0.5, 0.9, 0.4444, 0.9, 0.8889, 0.7, 0.5, 0.7, 0.05556, 0.8, 0.0, 0.8, 0.5556])
me_torus_001.materials.append(mat_white_gold)
me_torus_001.use_remesh_preserve_volume = False
me_torus_001.use_remesh_preserve_attributes = False
me_torus_001.use_mirror_vertex_groups = False
me_torus_001.update()
me_circle_002 = bpy.data.meshes.new('Circle.002')
me_circle_002.from_pydata([(0.278, 0.6711, 0.0), (0.9491, 0.9491, 0.0), (0.0, 0.0, 0.0), (0.278, -0.6711, 0.0), (0.9491, -0.9491, 0.0), (1.62, -0.6711, 0.0), (1.898, 5.28e-08, 0.0), (1.62, 0.6711, 0.0), (0.3408, 0.6082, 0.05461), (0.9491, 0.8602, 0.05461), (0.0889, 5.583e-09, 0.05461), (0.3408, -0.6082, 0.05461), (0.9491, -0.8602, 0.05461), (1.557, -0.6082, 0.05461), (1.809, 5.344e-08, 0.05461), (1.557, 0.6082, 0.05461)], [], [(0, 1, 7, 6), (2, 0, 6, 5), (3, 2, 5, 4), (8, 14, 15, 9), (10, 13, 14, 8), (11, 12, 13, 10), (3, 4, 12, 11), (0, 2, 10, 8), (6, 7, 15, 14), (4, 5, 13, 12), (2, 3, 11, 10), (1, 0, 8, 9), (7, 1, 9, 15), (5, 6, 14, 13)])
me_circle_002.polygons.foreach_set('use_smooth', [True] * 14)
_uv = me_circle_002.uv_layers.new(name='UVMap')
_uv.uv.foreach_set('vector', [0.7071, 0.0, 1.0, 0.1464, 1.0, 0.3536, 0.7071, 0.5, 0.2929, 0.0, 0.7071, 0.0, 0.7071, 0.5, 0.2929, 0.5, 0.0, 0.1464, 0.2929, 0.0, 0.2929, 0.5, 3.399e-08, 0.3536, 0.9532, 0.6561, 0.04684, 0.6561, 0.3123, 0.5234, 0.6877, 0.5234, 0.9532, 0.8439, 0.04684, 0.8439, 0.04684, 0.6561, 0.9532, 0.6561, 0.6877, 0.9766, 0.3123, 0.9766, 0.04684, 0.8439, 0.9532, 0.8439, 0.7071, 1.0, 0.2929, 1.0, 0.3123, 0.9766, 0.6877, 0.9766, 1.0, 0.6464, 1.0, 0.8536, 0.9532, 0.8439, 0.9532, 0.6561, 6.798e-08, 0.6464, 0.2929, 0.5, 0.3123, 0.5234, 0.04684, 0.6561, 0.2929, 1.0, 0.0, 0.8536, 0.04684, 0.8439, 0.3123, 0.9766, 1.0, 0.8536, 0.7071, 1.0, 0.6877, 0.9766, 0.9532, 0.8439, 0.7071, 0.5, 1.0, 0.6464, 0.9532, 0.6561, 0.6877, 0.5234, 0.2929, 0.5, 0.7071, 0.5, 0.6877, 0.5234, 0.3123, 0.5234, 0.0, 0.8536, 6.798e-08, 0.6464, 0.04684, 0.6561, 0.04684, 0.8439])
me_circle_002.use_remesh_preserve_volume = False
me_circle_002.use_remesh_preserve_attributes = False
me_circle_002.use_mirror_vertex_groups = False
me_circle_002.update()
me_circle_001 = bpy.data.meshes.new('Circle.001')
me_circle_001.from_pydata([(-0.6711, 0.6711, -0.05748), (3.793e-10, 0.9491, -0.05748), (-0.9491, -4.362e-08, -0.05748), (-0.6711, -0.6711, -0.05748), (8.335e-08, -0.9491, -0.05748), (0.6711, -0.6711, -0.05748), (0.9491, 9.185e-09, -0.05748), (0.6711, 0.6711, -0.05748)], [], [(0, 6, 7, 1), (2, 5, 6, 0), (3, 4, 5, 2)])
_uv = me_circle_001.uv_layers.new(name='UVMap')
_uv.uv.foreach_set('vector', [1.0, 0.7071, 0.2929, 1.36e-07, 0.7071, 0.0, 1.0, 0.2929, 0.7071, 1.0, 0.0, 0.2929, 0.2929, 1.36e-07, 1.0, 0.7071, 0.2929, 1.0, 6.798e-08, 0.7071, 0.0, 0.2929, 0.7071, 1.0])
me_circle_001.use_remesh_preserve_volume = False
me_circle_001.use_remesh_preserve_attributes = False
me_circle_001.use_mirror_vertex_groups = False
me_circle_001.update()
me_circle = bpy.data.meshes.new('Circle')
me_circle.from_pydata([(0.0, 1.0, 0.0), (-0.7071, 0.7071, 0.0), (-1.0, -4.371e-08, 0.0), (-0.7071, -0.7071, 0.0), (8.742e-08, -1.0, 0.0), (0.7071, -0.7071, 0.0), (1.0, 1.192e-08, 0.0), (0.7071, 0.7071, 0.0), (0.0, 1.0, -0.1992), (-0.7071, 0.7071, -0.1992), (-1.0, -5.242e-08, -0.1992), (-0.7071, -0.7071, -0.1992), (8.742e-08, -1.0, -0.1992), (0.7071, -0.7071, -0.1992), (1.0, 3.216e-09, -0.1992), (0.7071, 0.7071, -0.1992), (1.062, 8.499e-09, -0.09962), (0.7508, 0.7508, -0.09962), (9.006e-08, -1.062, -0.09962), (0.7508, -0.7508, -0.09962), (-1.062, -5.058e-08, -0.09962), (-0.7508, -0.7508, -0.09962), (-2.764e-09, 1.062, -0.09962), (-0.7508, 0.7508, -0.09962), (-0.6711, 0.6711, 0.0), (3.793e-10, 0.9491, 0.0), (-0.9491, -4.111e-08, 0.0), (-0.6711, -0.6711, 0.0), (8.335e-08, -0.9491, 0.0), (0.6711, -0.6711, 0.0), (0.9491, 1.17e-08, 0.0), (0.6711, 0.6711, 0.0), (-0.6711, 0.6711, -0.05748), (3.793e-10, 0.9491, -0.05748), (-0.9491, -4.362e-08, -0.05748), (-0.6711, -0.6711, -0.05748), (8.335e-08, -0.9491, -0.05748), (0.6711, -0.6711, -0.05748), (0.9491, 9.185e-09, -0.05748), (0.6711, 0.6711, -0.05748)], [], [(17, 16, 14, 15), (19, 18, 12, 13), (21, 20, 10, 11), (23, 22, 8, 9), (22, 17, 15, 8), (16, 19, 13, 14), (18, 21, 11, 12), (20, 23, 9, 10), (2, 3, 27, 26), (4, 5, 29, 28), (6, 7, 31, 30), (10, 9, 15, 14), (11, 10, 14, 13), (8, 15, 9), (2, 1, 23, 20), (4, 3, 21, 18), (6, 5, 19, 16), (0, 7, 17, 22), (1, 0, 22, 23), (3, 2, 20, 21), (5, 4, 18, 19), (7, 6, 16, 17), (26, 27, 35, 34), (28, 29, 37, 36), (30, 31, 39, 38), (0, 1, 24, 25), (7, 0, 25, 31), (5, 6, 30, 29), (3, 4, 28, 27), (1, 2, 26, 24), (25, 24, 32, 33), (31, 25, 33, 39), (29, 30, 38, 37), (27, 28, 36, 35), (24, 26, 34, 32), (12, 11, 13)])
me_circle.polygons.foreach_set('use_smooth', [True] * 36)
_uv = me_circle.uv_layers.new(name='UVMap')
_uv.uv.foreach_set('vector', [0.02696, 0.8492, 0.02696, 0.6358, 0.05391, 0.6421, 0.05391, 0.843, 0.08087, 1.0, 0.08087, 0.8492, 0.1078, 0.843, 0.1078, 0.985, 0.08087, 0.6358, 0.08087, 0.485, 0.1078, 0.5, 0.1078, 0.6421, 0.1348, 0.6358, 0.1348, 0.485, 0.1617, 0.5, 0.1617, 0.6421, 0.02696, 1.0, 0.02696, 0.8492, 0.05391, 0.843, 0.05391, 0.985, 0.02696, 0.6358, 0.02696, 0.485, 0.05391, 0.5, 0.05391, 0.6421, 0.08087, 0.8492, 0.08087, 0.6358, 0.1078, 0.6421, 0.1078, 0.843, 0.1348, 0.8492, 0.1348, 0.6358, 0.1617, 0.6421, 0.1617, 0.843, 0.6464, 0.485, 0.5, 0.343, 0.5127, 0.3378, 0.6517, 0.4727, 0.5, 0.1421, 0.6464, 0.0, 0.6517, 0.01235, 0.5127, 0.1472, 0.8536, 1.565e-08, 1.0, 0.1421, 0.9873, 0.1472, 0.8483, 0.01235, 0.3536, 0.0, 0.5, 0.1421, 0.3536, 0.485, 0.1464, 0.485, 0.1464, 1.565e-08, 0.3536, 0.0, 0.1464, 0.485, 4.839e-08, 0.343, 0.5, 0.343, 0.3536, 0.485, 0.5, 0.1421, 0.1078, 0.843, 0.1078, 0.6421, 0.1348, 0.6358, 0.1348, 0.8492, 0.05391, 0.843, 0.05391, 0.6421, 0.08087, 0.6358, 0.08087, 0.8492, 5.451e-08, 0.6421, 0.0, 0.5, 0.02696, 0.485, 0.02696, 0.6358, 1.423e-07, 0.985, 1.115e-07, 0.843, 0.02696, 0.8492, 0.02696, 1.0, 0.1078, 0.6421, 0.1078, 0.5, 0.1348, 0.485, 0.1348, 0.6358, 0.05391, 0.6421, 0.05391, 0.5, 0.08087, 0.485, 0.08087, 0.6358, 0.05391, 0.985, 0.05391, 0.843, 0.08087, 0.8492, 0.08087, 1.0, 1.115e-07, 0.843, 5.451e-08, 0.6421, 0.02696, 0.6358, 0.02696, 0.8492, 0.1617, 0.8105, 0.1617, 0.6198, 0.1773, 0.6198, 0.1773, 0.8105, 0.1928, 0.485, 0.1928, 0.6198, 0.1773, 0.6198, 0.1773, 0.485, 0.1928, 0.8105, 0.1928, 0.9453, 0.1773, 0.9453, 0.1773, 0.8105, 1.0, 0.343, 0.8536, 0.485, 0.8483, 0.4727, 0.9873, 0.3378, 1.0, 0.1421, 1.0, 0.343, 0.9873, 0.3378, 0.9873, 0.1472, 0.6464, 0.0, 0.8536, 1.565e-08, 0.8483, 0.01235, 0.6517, 0.01235, 0.5, 0.343, 0.5, 0.1421, 0.5127, 0.1472, 0.5127, 0.3378, 0.8536, 0.485, 0.6464, 0.485, 0.6517, 0.4727, 0.8483, 0.4727, 0.2084, 0.6757, 0.2084, 0.8105, 0.1928, 0.8105, 0.1928, 0.6757, 0.2084, 0.485, 0.2084, 0.6757, 0.1928, 0.6757, 0.1928, 0.485, 0.1928, 0.6198, 0.1928, 0.8105, 0.1773, 0.8105, 0.1773, 0.6198, 0.1617, 0.6198, 0.1617, 0.485, 0.1773, 0.485, 0.1773, 0.6198, 0.1617, 0.9453, 0.1617, 0.8105, 0.1773, 0.8105, 0.1773, 0.9453, 0.0, 0.1421, 0.1464, 1.565e-08, 4.839e-08, 0.343])
me_circle.materials.append(mat_silver)
me_circle.use_remesh_preserve_volume = False
me_circle.use_remesh_preserve_attributes = False
me_circle.use_mirror_vertex_groups = False
me_circle.update()

# ---- objects
ob_chain = bpy.data.objects.new('Chain', me_torus)
ob_chain_link_016 = bpy.data.objects.new('Chain Link.016', me_torus_028)
ob_chain_link_015 = bpy.data.objects.new('Chain Link.015', me_torus_027)
ob_chain_link_014 = bpy.data.objects.new('Chain Link.014', me_torus_026)
ob_chain_link_013 = bpy.data.objects.new('Chain Link.013', me_torus_025)
ob_chain_link_012 = bpy.data.objects.new('Chain Link.012', me_torus_024)
ob_chain_link_011 = bpy.data.objects.new('Chain Link.011', me_torus_023)
ob_chain_link_010 = bpy.data.objects.new('Chain Link.010', me_torus_022)
ob_chain_link_009 = bpy.data.objects.new('Chain Link.009', me_torus_021)
ob_chain_link_008 = bpy.data.objects.new('Chain Link.008', me_torus_020)
ob_chain_link_007 = bpy.data.objects.new('Chain Link.007', me_torus_019)
ob_chain_link_006 = bpy.data.objects.new('Chain Link.006', me_torus_007)
ob_chain_link_005 = bpy.data.objects.new('Chain Link.005', me_torus_006)
ob_chain_link_004 = bpy.data.objects.new('Chain Link.004', me_torus_005)
ob_chain_link_003 = bpy.data.objects.new('Chain Link.003', me_torus_004)
ob_chain_link_002 = bpy.data.objects.new('Chain Link.002', me_torus_003)
ob_chain_link_001 = bpy.data.objects.new('Chain Link.001', me_torus_002)
ob_chain_link = bpy.data.objects.new('Chain Link', me_torus_001)
ob_door = bpy.data.objects.new('Door', me_circle_002)
ob_image = bpy.data.objects.new('Image', me_circle_001)
ob_base_shape = bpy.data.objects.new('Base Shape', me_circle)

# ---- transforms, parenting, visibility, modifiers, constraints
ob_chain.location = (0.0, 0.09936, 1.069)
ob_chain.rotation_euler = (1.571, -0.0, 0.0)
ob_chain.scale = (0.2355, 0.2355, 0.2355)
ob_chain.lineart.crease_threshold = 0.0
ob_chain_link_016.parent = ob_chain
ob_chain_link_016.matrix_parent_inverse = Matrix(((4.246, -0.0, 0.0, -0.0), (0.0, -1.856e-07, 4.246, -4.54), (0.0, -4.246, -1.788e-07, 0.4219), (0.0, 0.0, 0.0, 1.0)))
ob_chain_link_016.location = (-3.76e-08, 0.3441, -1.476)
ob_chain_link_016.rotation_euler = (4.712, -4.371e-08, 6.909)
ob_chain_link_016.scale = (0.1359, 0.1359, 0.1359)
ob_chain_link_016.lineart.crease_threshold = 0.0
ob_chain_link_015.parent = ob_chain
ob_chain_link_015.matrix_parent_inverse = Matrix(((4.246, -0.0, 0.0, -0.0), (0.0, -1.856e-07, 4.246, -4.54), (0.0, -4.246, -1.788e-07, 0.4219), (0.0, 0.0, 0.0, 1.0)))
ob_chain_link_015.location = (-3.76e-08, 0.3441, -1.662)
ob_chain_link_015.rotation_euler = (4.712, -4.371e-08, 5.334)
ob_chain_link_015.scale = (0.1359, 0.1359, 0.1359)
ob_chain_link_015.lineart.crease_threshold = 0.0
ob_chain_link_014.parent = ob_chain
ob_chain_link_014.matrix_parent_inverse = Matrix(((4.246, -0.0, 0.0, -0.0), (0.0, -1.856e-07, 4.246, -4.54), (0.0, -4.246, -1.788e-07, 0.4219), (0.0, 0.0, 0.0, 1.0)))
ob_chain_link_014.location = (-3.76e-08, 0.3441, -1.276)
ob_chain_link_014.rotation_euler = (4.712, -4.371e-08, 5.334)
ob_chain_link_014.scale = (0.1359, 0.1359, 0.1359)
ob_chain_link_014.lineart.crease_threshold = 0.0
ob_chain_link_013.parent = ob_chain
ob_chain_link_013.matrix_parent_inverse = Matrix(((4.246, -0.0, 0.0, -0.0), (0.0, -1.856e-07, 4.246, -4.54), (0.0, -4.246, -1.788e-07, 0.4219), (0.0, 0.0, 0.0, 1.0)))
ob_chain_link_013.location = (-3.76e-08, 0.3441, -1.089)
ob_chain_link_013.rotation_euler = (4.712, -4.371e-08, 6.909)
ob_chain_link_013.scale = (0.1359, 0.1359, 0.1359)
ob_chain_link_013.lineart.crease_threshold = 0.0
ob_chain_link_012.parent = ob_chain
ob_chain_link_012.matrix_parent_inverse = Matrix(((4.246, -0.0, 0.0, -0.0), (0.0, -1.856e-07, 4.246, -4.54), (0.0, -4.246, -1.788e-07, 0.4219), (0.0, 0.0, 0.0, 1.0)))
ob_chain_link_012.location = (-3.76e-08, 0.3441, -0.3392)
ob_chain_link_012.rotation_euler = (4.712, -4.371e-08, 6.909)
ob_chain_link_012.scale = (0.1359, 0.1359, 0.1359)
ob_chain_link_012.lineart.crease_threshold = 0.0
ob_chain_link_011.parent = ob_chain
ob_chain_link_011.matrix_parent_inverse = Matrix(((4.246, -0.0, 0.0, -0.0), (0.0, -1.856e-07, 4.246, -4.54), (0.0, -4.246, -1.788e-07, 0.4219), (0.0, 0.0, 0.0, 1.0)))
ob_chain_link_011.location = (-3.76e-08, 0.3441, -0.5259)
ob_chain_link_011.rotation_euler = (4.712, -4.371e-08, 5.334)
ob_chain_link_011.scale = (0.1359, 0.1359, 0.1359)
ob_chain_link_011.lineart.crease_threshold = 0.0
ob_chain_link_010.parent = ob_chain
ob_chain_link_010.matrix_parent_inverse = Matrix(((4.246, -0.0, 0.0, -0.0), (0.0, -1.856e-07, 4.246, -4.54), (0.0, -4.246, -1.788e-07, 0.4219), (0.0, 0.0, 0.0, 1.0)))
ob_chain_link_010.location = (-3.76e-08, 0.3441, -0.9126)
ob_chain_link_010.rotation_euler = (4.712, -4.371e-08, 5.334)
ob_chain_link_010.scale = (0.1359, 0.1359, 0.1359)
ob_chain_link_010.lineart.crease_threshold = 0.0
ob_chain_link_009.parent = ob_chain
ob_chain_link_009.matrix_parent_inverse = Matrix(((4.246, -0.0, 0.0, -0.0), (0.0, -1.856e-07, 4.246, -4.54), (0.0, -4.246, -1.788e-07, 0.4219), (0.0, 0.0, 0.0, 1.0)))
ob_chain_link_009.location = (-3.76e-08, 0.3441, -0.7259)
ob_chain_link_009.rotation_euler = (4.712, -4.371e-08, 6.909)
ob_chain_link_009.scale = (0.1359, 0.1359, 0.1359)
ob_chain_link_009.lineart.crease_threshold = 0.0
ob_chain_link_008.parent = ob_chain
ob_chain_link_008.matrix_parent_inverse = Matrix(((4.246, -0.0, 0.0, -0.0), (0.0, -1.856e-07, 4.246, -4.54), (0.0, -4.246, -1.788e-07, 0.4219), (0.0, 0.0, 0.0, 1.0)))
ob_chain_link_008.location = (-3.76e-08, 0.3441, 0.04346)
ob_chain_link_008.rotation_euler = (4.712, -4.371e-08, 6.909)
ob_chain_link_008.scale = (0.1359, 0.1359, 0.1359)
ob_chain_link_008.lineart.crease_threshold = 0.0
ob_chain_link_007.parent = ob_chain
ob_chain_link_007.matrix_parent_inverse = Matrix(((4.246, -0.0, 0.0, -0.0), (0.0, -1.856e-07, 4.246, -4.54), (0.0, -4.246, -1.788e-07, 0.4219), (0.0, 0.0, 0.0, 1.0)))
ob_chain_link_007.location = (-3.76e-08, 0.3441, -0.1432)
ob_chain_link_007.rotation_euler = (4.712, -4.371e-08, 5.334)
ob_chain_link_007.scale = (0.1359, 0.1359, 0.1359)
ob_chain_link_007.lineart.crease_threshold = 0.0
ob_chain_link_006.parent = ob_chain
ob_chain_link_006.matrix_parent_inverse = Matrix(((4.246, -0.0, 0.0, -0.0), (0.0, -1.856e-07, 4.246, -4.54), (0.0, -4.246, -1.788e-07, 0.4219), (0.0, 0.0, 0.0, 1.0)))
ob_chain_link_006.location = (-3.76e-08, 0.3441, 0.2435)
ob_chain_link_006.rotation_euler = (4.712, -4.371e-08, 5.334)
ob_chain_link_006.scale = (0.1359, 0.1359, 0.1359)
ob_chain_link_006.lineart.crease_threshold = 0.0
ob_chain_link_005.parent = ob_chain
ob_chain_link_005.matrix_parent_inverse = Matrix(((4.246, -0.0, 0.0, -0.0), (0.0, -1.856e-07, 4.246, -4.54), (0.0, -4.246, -1.788e-07, 0.4219), (0.0, 0.0, 0.0, 1.0)))
ob_chain_link_005.location = (-3.76e-08, 0.3441, 0.4301)
ob_chain_link_005.rotation_euler = (4.712, -4.371e-08, 6.909)
ob_chain_link_005.scale = (0.1359, 0.1359, 0.1359)
ob_chain_link_005.lineart.crease_threshold = 0.0
ob_chain_link_004.parent = ob_chain
ob_chain_link_004.matrix_parent_inverse = Matrix(((4.246, -0.0, 0.0, -0.0), (0.0, -1.856e-07, 4.246, -4.54), (0.0, -4.246, -1.788e-07, 0.4219), (0.0, 0.0, 0.0, 1.0)))
ob_chain_link_004.location = (-3.76e-08, 0.3441, 0.6262)
ob_chain_link_004.rotation_euler = (4.712, -4.371e-08, 5.338)
ob_chain_link_004.scale = (0.1359, 0.1359, 0.1359)
ob_chain_link_004.lineart.crease_threshold = 0.0
ob_chain_link_003.parent = ob_chain
ob_chain_link_003.matrix_parent_inverse = Matrix(((4.246, -0.0, 0.0, -0.0), (0.0, -1.856e-07, 4.246, -4.54), (0.0, -4.246, -1.788e-07, 0.4219), (0.0, 0.0, 0.0, 1.0)))
ob_chain_link_003.location = (-3.76e-08, 0.3441, 0.813)
ob_chain_link_003.rotation_euler = (4.712, -4.371e-08, 3.142)
ob_chain_link_003.scale = (0.1359, 0.1359, 0.1359)
ob_chain_link_003.lineart.crease_threshold = 0.0
ob_chain_link_002.parent = ob_chain
ob_chain_link_002.matrix_parent_inverse = Matrix(((4.246, -0.0, 0.0, -0.0), (0.0, -1.856e-07, 4.246, -4.54), (0.0, -4.246, -1.788e-07, 0.4219), (0.0, 0.0, 0.0, 1.0)))
ob_chain_link_002.location = (-3.76e-08, 0.3441, 1.008)
ob_chain_link_002.rotation_euler = (4.712, -4.371e-08, 1.571)
ob_chain_link_002.scale = (0.1359, 0.1359, 0.1359)
ob_chain_link_002.lineart.crease_threshold = 0.0
ob_chain_link_001.parent = ob_chain
ob_chain_link_001.matrix_parent_inverse = Matrix(((4.246, -0.0, 0.0, -0.0), (0.0, -1.856e-07, 4.246, -4.54), (0.0, -4.246, -1.788e-07, 0.4219), (0.0, 0.0, 0.0, 1.0)))
ob_chain_link_001.location = (-3.213e-12, 0.2503, 1.164)
ob_chain_link_001.rotation_euler = (2.97, 0.7627, 1.34)
ob_chain_link_001.scale = (0.1359, 0.1359, 0.1359)
ob_chain_link_001.lineart.crease_threshold = 0.0
ob_chain_link.parent = ob_chain
ob_chain_link.matrix_parent_inverse = Matrix(((4.246, -0.0, 0.0, -0.0), (0.0, -1.856e-07, 4.246, -4.54), (0.0, -4.246, -1.788e-07, 0.4219), (0.0, 0.0, 0.0, 1.0)))
ob_chain_link.location = (-2.756e-16, 0.1008, 1.262)
ob_chain_link.rotation_euler = (1.571, -0.0, 1.571)
ob_chain_link.scale = (0.1359, 0.1359, 0.1359)
ob_chain_link.lineart.crease_threshold = 0.0
ob_door.location = (-0.604, -3.725e-09, -4.111e-08)
ob_door.rotation_euler = (1.571, -0.0, -0.8586)
ob_door.scale = (0.6364, 1.0, 1.0)
ob_door.lineart.crease_threshold = 0.0
ob_image.location = (0.0, 0.0, 0.0)
ob_image.rotation_euler = (1.571, -0.0, 0.0)
ob_image.scale = (0.6364, 1.0, 1.0)
ob_image.lineart.crease_threshold = 0.0
ob_base_shape.location = (0.0, 0.0, 0.0)
ob_base_shape.rotation_euler = (1.571, -0.0, 0.0)
ob_base_shape.scale = (0.6364, 1.0, 1.0)
ob_base_shape.lineart.crease_threshold = 0.0

# ---- collection membership
col_collection_1.objects.link(ob_chain)
col_collection_1.objects.link(ob_chain_link_016)
col_collection_1.objects.link(ob_chain_link_015)
col_collection_1.objects.link(ob_chain_link_014)
col_collection_1.objects.link(ob_chain_link_013)
col_collection_1.objects.link(ob_chain_link_012)
col_collection_1.objects.link(ob_chain_link_011)
col_collection_1.objects.link(ob_chain_link_010)
col_collection_1.objects.link(ob_chain_link_009)
col_collection_1.objects.link(ob_chain_link_008)
col_collection_1.objects.link(ob_chain_link_007)
col_collection_1.objects.link(ob_chain_link_006)
col_collection_1.objects.link(ob_chain_link_005)
col_collection_1.objects.link(ob_chain_link_004)
col_collection_1.objects.link(ob_chain_link_003)
col_collection_1.objects.link(ob_chain_link_002)
col_collection_1.objects.link(ob_chain_link_001)
col_collection_1.objects.link(ob_chain_link)
col_collection_1.objects.link(ob_door)
col_collection_1.objects.link(ob_image)
col_collection_1.objects.link(ob_base_shape)

# ---- scene / render settings (as saved in the file)
scene.frame_start = 1; scene.frame_end = 250; scene.frame_set(1)
scene.render.engine = 'BLENDER_EEVEE_NEXT'
scene.render.resolution_percentage = 50
scene.render.dither_intensity = 0.0
scene.cycles.use_denoising = False
scene.cycles.samples = 128
scene.cycles.sampling_pattern = 'TABULATED_SOBOL'
scene.cycles.use_adaptive_sampling = False
scene.cycles.use_light_tree = False
scene.cycles.blur_glossy = 0.0
scene.cycles.sample_clamp_indirect = 0.0
scene.view_settings.view_transform = 'Standard'
bpy.context.view_layer.update()

# ---- added for rendering (the .blend has no active camera and no usable light): camera, sun
cam_auto = bpy.data.cameras.new('AutoCamera')
cam_auto.lens = 50.0
cam_auto.sensor_width = 36.0
cam_auto.clip_end = 1000.0
ob_auto_camera = bpy.data.objects.new('AutoCamera', cam_auto)
scene.collection.objects.link(ob_auto_camera)
ob_auto_camera.location = (3.53817, -4.46384, 2.63027)
ob_auto_camera.rotation_euler = (1.09748, -7.21219e-08, 0.694738)
scene.camera = ob_auto_camera
light_auto_sun = bpy.data.lights.new('AutoSun', 'SUN')
light_auto_sun.energy = 3.0
light_auto_sun.angle = 0.0523599
ob_auto_sun = bpy.data.objects.new('AutoSun', light_auto_sun)
scene.collection.objects.link(ob_auto_sun)
ob_auto_sun.rotation_euler = (0.872665, 0.174533, 0.523599)
bpy.context.view_layer.update()
